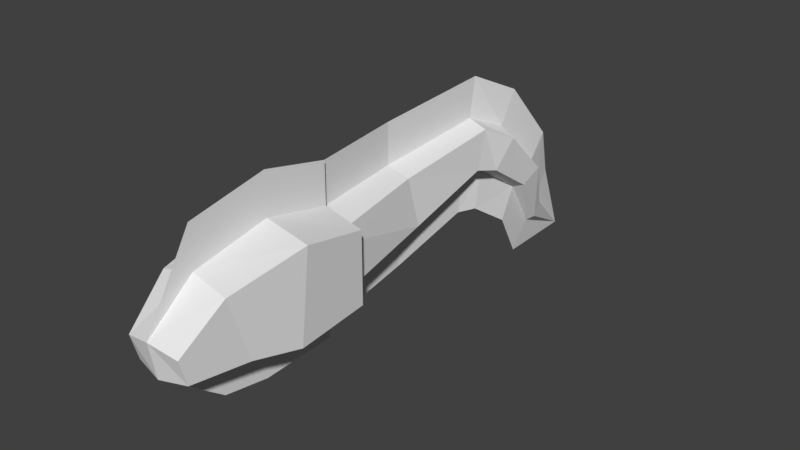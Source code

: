 # Source: abaia.blend  (saved by Blender 2.78.0; exported with 4.5.12 LTS)
import bpy
from mathutils import Matrix  # noqa: F401  (used for matrix-valued properties, if any)

bpy.ops.wm.read_factory_settings(use_empty=True)
scene = bpy.context.scene
scene.name = 'Scene'

# ---- collections
col_collection_1 = bpy.data.collections.new('Collection 1'); scene.collection.children.link(col_collection_1)

# ---- materials (node trees are filled in below, after node groups)
mat_abaia = bpy.data.materials.new('abaia')
mat_abaia.alpha_threshold = 0.0
mat_abaia.use_transparent_shadow = False
mat_abaia.roughness = 0.5

# ---- material node trees

# ---- world
world_world = bpy.data.worlds.new('World'); scene.world = world_world
world_world.color = (0.05088, 0.05088, 0.05088)
world_world.use_sun_shadow = False
world_world.sun_shadow_jitter_overblur = 0.0
world_world.cycles.sampling_method = 'MANUAL'

# ---- meshes
me_head = bpy.data.meshes.new('Head')
me_head.from_pydata([(-0.42, -0.6178, -0.3842), (-0.42, -0.52, 0.4685), (-0.378, 0.12, -0.3587), (-0.378, 0.12, 0.3281), (0.42, -0.6178, -0.3842), (0.42, -0.52, 0.4685), (0.378, 0.12, -0.3587), (0.378, 0.12, 0.3281), (0.0, 0.12, -0.42), (0.0, 0.12, 0.42), (-5.671e-18, -0.6178, -0.4455), (3.119e-17, -0.52, 0.5605), (-0.336, -1.065, -0.305), (-0.336, -1.266, 0.3248), (0.336, -1.266, 0.3248), (0.336, -1.065, -0.305), (-3.477e-17, -1.065, -0.3663), (5.688e-17, -1.266, 0.4168), (-0.2688, -1.613, -0.2625), (-0.2688, -1.68, -0.01691), (0.2688, -1.68, -0.01691), (0.2688, -1.613, -0.2625), (-1.617e-17, -1.669, -0.2974), (3.681e-17, -1.727, 0.04864), (0.0, 0.12, 0.82), (3.119e-17, -0.52, 0.9605), (5.688e-17, -1.266, 0.8168), (0.0, 0.12, -0.82), (-5.671e-18, -0.6178, -0.8455), (-3.477e-17, -1.065, -0.7663)], [], [(0, 1, 3, 2), (8, 9, 7, 6), (6, 7, 5, 4), (1, 0, 12, 13), (8, 6, 4, 10), (9, 3, 1, 11), (7, 9, 11, 5), (2, 8, 10, 0), (0, 10, 16, 12), (2, 3, 9, 8), (17, 13, 19, 23), (14, 17, 23, 20), (10, 4, 15, 16), (5, 11, 17, 14), (11, 1, 13, 17), (4, 5, 14, 15), (22, 23, 19, 18), (21, 20, 23, 22), (15, 14, 20, 21), (12, 16, 22, 18), (16, 15, 21, 22), (13, 12, 18, 19), (11, 25, 26, 17), (23, 17, 26), (11, 9, 24, 25), (16, 22, 29), (10, 16, 29, 28), (10, 28, 27, 8)])
_uv = me_head.uv_layers.new(name='UVMap')
_uv.uv.foreach_set('vector', [0.7705, 0.7817, 0.7754, 0.6775, 0.8452, 0.7006, 0.8496, 0.7643, 0.9998, 0.4313, 0.9779, 0.5723, 0.938, 0.5243, 0.9424, 0.4607, 0.9424, 0.4607, 0.938, 0.5243, 0.8683, 0.5474, 0.8634, 0.4433, 0.7754, 0.6775, 0.7705, 0.7817, 0.7036, 0.7813, 0.6799, 0.69, 0.9998, 0.4313, 0.9424, 0.4607, 0.8634, 0.4433, 0.8713, 0.3634, 0.8851, 0.6526, 0.8452, 0.7006, 0.7754, 0.6775, 0.7784, 0.6127, 0.938, 0.5243, 0.9779, 0.5723, 0.8713, 0.6122, 0.8683, 0.5474, 0.8496, 0.7643, 0.9069, 0.7937, 0.7785, 0.8615, 0.7705, 0.7817, 0.7705, 0.7817, 0.7785, 0.8615, 0.6855, 0.8426, 0.7036, 0.7813, 0.8496, 0.7643, 0.8452, 0.7006, 0.8851, 0.6526, 0.9069, 0.7937, 0.6594, 0.6438, 0.6799, 0.69, 0.6287, 0.7332, 0.5894, 0.7115, 0.7728, 0.5349, 0.7522, 0.5812, 0.6822, 0.5135, 0.7215, 0.4917, 0.8713, 0.3634, 0.8634, 0.4433, 0.7965, 0.4437, 0.7783, 0.3824, 0.8683, 0.5474, 0.8713, 0.6122, 0.7522, 0.5812, 0.7728, 0.5349, 0.7784, 0.6127, 0.7754, 0.6775, 0.6799, 0.69, 0.6594, 0.6438, 0.8634, 0.4433, 0.8683, 0.5474, 0.7728, 0.5349, 0.7965, 0.4437, 0.5894, 0.7806, 0.5894, 0.7115, 0.6287, 0.7332, 0.6326, 0.7634, 0.7255, 0.4616, 0.7215, 0.4917, 0.6822, 0.5135, 0.6822, 0.4444, 0.7965, 0.4437, 0.7728, 0.5349, 0.7215, 0.4917, 0.7255, 0.4616, 0.7036, 0.7813, 0.6855, 0.8426, 0.5894, 0.7806, 0.6326, 0.7634, 0.7783, 0.3824, 0.7965, 0.4437, 0.7255, 0.4616, 0.6822, 0.4444, 0.6799, 0.69, 0.7036, 0.7813, 0.6326, 0.7634, 0.6287, 0.7332, 0.1791, 0.8222, 0.1897, 0.8771, 0.08357, 0.8771, 0.07302, 0.8222, 0.0002292, 0.7839, 0.07302, 0.8222, 0.08357, 0.8771, 0.1791, 0.8222, 0.2632, 0.7861, 0.2737, 0.8409, 0.1897, 0.8771, 0.3585, 0.8508, 0.2742, 0.8604, 0.3585, 0.795, 0.4209, 0.8397, 0.3585, 0.8508, 0.3585, 0.795, 0.4209, 0.7839, 0.4209, 0.8397, 0.4209, 0.7839, 0.524, 0.7875, 0.524, 0.8433])
me_head.materials.append(mat_abaia)
me_head.use_remesh_preserve_volume = False
me_head.use_remesh_preserve_attributes = False
me_head.use_mirror_vertex_groups = False
me_head.update()
me_body = bpy.data.meshes.new('Body')
me_body.from_pydata([(-0.3, -0.3, -0.3), (-0.3, -0.3, 0.3), (-0.3367, 1.157, -0.1565), (-0.3845, 1.076, 0.3143), (0.3, -0.3, -0.3), (0.3, -0.3, 0.3), (0.1403, 1.125, -0.1136), (0.09257, 1.044, 0.3572), (-0.2746, 2.164, 0.4358), (-0.2512, 2.03, 0.07644), (0.1305, 2.005, 0.1108), (0.107, 2.138, 0.4702), (0.0, -0.3, -0.3664), (-0.1459, 1.06, 0.4124), (-0.09824, 1.141, -0.2015), (0.0, -0.3, 0.3766), (-0.06036, 2.018, 0.0272), (-0.0838, 2.151, 0.5296), (-0.1459, 1.06, 0.8124), (0.0, -0.3, 0.7766), (-0.0838, 2.215, 0.9211), (0.0, -0.3, -0.7664), (-0.09824, 1.141, -0.6015), (-0.06036, 1.975, -0.3667)], [], [(0, 1, 3, 2), (13, 7, 11, 17), (6, 7, 5, 4), (12, 15, 1, 0), (14, 6, 4, 12), (13, 3, 1, 15), (2, 3, 8, 9), (7, 6, 10, 11), (14, 2, 9, 16), (6, 14, 16, 10), (7, 13, 15, 5), (2, 14, 12, 0), (4, 5, 15, 12), (3, 13, 17, 8), (15, 13, 18, 19), (17, 20, 18, 13), (16, 14, 22, 23), (12, 21, 22, 14), (8, 17, 16, 9), (17, 11, 10, 16)])
_uv = me_body.uv_layers.new(name='UVMap')
_uv.uv.foreach_set('vector', [0.05803, 0.1755, 0.03864, 0.1285, 0.1865, 0.07802, 0.2101, 0.1428, 0.1898, 0.6018, 0.1903, 0.5653, 0.3567, 0.5826, 0.3568, 0.6122, 0.2051, 0.4915, 0.1903, 0.5653, 0.03414, 0.5296, 0.04151, 0.4816, 0.02936, 0.2143, 0.0002292, 0.1073, 0.03864, 0.1285, 0.05803, 0.1755, 0.2125, 0.4542, 0.2051, 0.4915, 0.04151, 0.4816, 0.0002292, 0.4379, 0.1733, 0.04027, 0.1865, 0.07802, 0.03864, 0.1285, 0.0002292, 0.1073, 0.2101, 0.1428, 0.1865, 0.07802, 0.3383, 0.03221, 0.3355, 0.08919, 0.1903, 0.5653, 0.2051, 0.4915, 0.3438, 0.5257, 0.3567, 0.5826, 0.2184, 0.1778, 0.2101, 0.1428, 0.3355, 0.08919, 0.3459, 0.1187, 0.2051, 0.4915, 0.2125, 0.4542, 0.3472, 0.4928, 0.3438, 0.5257, 0.1903, 0.5653, 0.1898, 0.6018, 0.0002292, 0.5635, 0.03414, 0.5296, 0.2101, 0.1428, 0.2184, 0.1778, 0.02936, 0.2143, 0.05803, 0.1755, 0.04151, 0.4816, 0.03414, 0.5296, 0.0002292, 0.5635, 0.0002292, 0.4379, 0.1865, 0.07802, 0.1733, 0.04027, 0.3352, 0.0002292, 0.3383, 0.03221, 0.0243, 0.2148, 0.1945, 0.3016, 0.1704, 0.352, 0.0002292, 0.2652, 0.325, 0.3821, 0.3095, 0.4353, 0.1704, 0.352, 0.1945, 0.3016, 0.3079, 0.7834, 0.1937, 0.7287, 0.2044, 0.6739, 0.3125, 0.7283, 0.0002292, 0.6675, 0.01091, 0.6127, 0.2044, 0.6739, 0.1937, 0.7287, 0.1978, 0.5507, 0.1594, 0.5649, 0.1619, 0.4649, 0.1979, 0.4769, 0.1594, 0.5649, 0.1236, 0.5507, 0.1236, 0.4768, 0.1619, 0.4649])
me_body.materials.append(mat_abaia)
me_body.use_remesh_preserve_volume = False
me_body.use_remesh_preserve_attributes = False
me_body.use_mirror_vertex_groups = False
me_body.update()
me_tail01 = bpy.data.meshes.new('Tail01')
me_tail01.from_pydata([(-0.2746, 0.06355, 0.1358), (-0.2512, -0.06964, -0.2236), (0.1305, -0.09508, -0.1892), (0.107, 0.03811, 0.1702), (-0.1575, 0.4326, -0.005425), (-0.1868, 0.2124, -0.2702), (0.1558, 0.1668, -0.2702), (0.1851, 0.387, -0.005425), (-0.04636, 0.8751, -0.463), (-0.07399, 0.6674, -0.584), (0.1658, 0.6355, -0.584), (0.1934, 0.8432, -0.463), (-0.06036, -0.08236, -0.2728), (-0.0838, 0.05083, 0.2296), (-0.01553, 0.1641, -0.3212), (0.01376, 0.4311, 0.05842), (0.04591, 0.6259, -0.635), (0.07354, 0.8932, -0.4289), (-0.0838, 0.1147, 0.6211), (0.01376, 0.6184, 0.3775), (0.07354, 1.08, -0.1949), (-0.06036, -0.1253, -0.6667), (-0.01553, 0.08438, -0.6906), (0.04591, 0.4666, -0.9431)], [], [(13, 3, 7, 15), (7, 6, 10, 11), (1, 0, 4, 5), (3, 2, 6, 7), (12, 1, 5, 14), (14, 5, 9, 16), (15, 7, 11, 17), (5, 4, 8, 9), (4, 15, 17, 8), (6, 14, 16, 10), (2, 12, 14, 6), (0, 13, 15, 4), (17, 20, 19, 15), (15, 19, 18, 13), (14, 12, 21, 22), (16, 14, 22, 23), (13, 12, 2, 3), (1, 12, 13, 0), (17, 11, 10, 16), (9, 8, 17, 16)])
_uv = me_tail01.uv_layers.new(name='UVMap')
_uv.uv.foreach_set('vector', [0.3568, 0.6122, 0.3567, 0.5826, 0.4098, 0.5664, 0.4166, 0.5927, 0.4098, 0.5664, 0.3875, 0.5214, 0.4702, 0.4998, 0.4906, 0.5287, 0.3355, 0.08919, 0.3383, 0.03221, 0.3978, 0.02844, 0.3837, 0.08207, 0.3567, 0.5826, 0.3438, 0.5257, 0.3875, 0.5214, 0.4098, 0.5664, 0.3459, 0.1187, 0.3355, 0.08919, 0.3837, 0.08207, 0.386, 0.1125, 0.386, 0.1125, 0.3837, 0.08207, 0.4819, 0.09089, 0.4805, 0.1147, 0.4166, 0.5927, 0.4098, 0.5664, 0.4906, 0.5287, 0.5022, 0.5451, 0.3837, 0.08207, 0.3978, 0.02844, 0.4993, 0.05327, 0.4819, 0.09089, 0.3978, 0.02844, 0.4009, 0.0002297, 0.5049, 0.03308, 0.4993, 0.05327, 0.3875, 0.5214, 0.3847, 0.495, 0.4685, 0.4798, 0.4702, 0.4998, 0.3438, 0.5257, 0.3472, 0.4928, 0.3847, 0.495, 0.3875, 0.5214, 0.3383, 0.03221, 0.3352, 0.0002292, 0.4009, 0.0002297, 0.3978, 0.02844, 0.473, 0.3509, 0.4822, 0.3917, 0.3888, 0.4353, 0.3848, 0.3838, 0.3848, 0.3838, 0.3888, 0.4353, 0.3095, 0.4353, 0.325, 0.3821, 0.3435, 0.7834, 0.3079, 0.7834, 0.3125, 0.7283, 0.3426, 0.7307, 0.4158, 0.7529, 0.3435, 0.7834, 0.3426, 0.7307, 0.4023, 0.7064, 0.3396, 0.6027, 0.3373, 0.5024, 0.3757, 0.5144, 0.3756, 0.5885, 0.3011, 0.5143, 0.3373, 0.5024, 0.3396, 0.6027, 0.3011, 0.5885, 0.4222, 0.5664, 0.3981, 0.5569, 0.3981, 0.5102, 0.4216, 0.501, 0.446, 0.5112, 0.445, 0.5579, 0.4222, 0.5664, 0.4216, 0.501])
me_tail01.materials.append(mat_abaia)
me_tail01.use_remesh_preserve_volume = False
me_tail01.use_remesh_preserve_attributes = False
me_tail01.use_mirror_vertex_groups = False
me_tail01.update()
me_tail02 = bpy.data.meshes.new('Tail02')
me_tail02.from_pydata([(-0.04636, 0.0751, 0.03701), (-0.07399, -0.1326, -0.08395), (0.1658, -0.1645, -0.08395), (0.1934, 0.0432, 0.03701), (-0.07258, 0.2989, -0.4836), (-0.07258, 0.2157, -0.6025), (0.07258, 0.2157, -0.6025), (0.07258, 0.2989, -0.4836), (-0.09561, 0.9126, -0.9917), (0.04591, -0.1741, -0.135), (0.07354, 0.0932, 0.07106), (-8.597e-10, 0.1697, -0.6485), (1.528e-09, 0.333, -0.4496), (0.07354, 0.2805, 0.3051), (-1.91e-10, 0.4862, -0.19), (0.04591, -0.3334, -0.4431), (-8.597e-10, -0.03867, -0.9137)], [], [(10, 3, 7, 12), (4, 12, 8), (1, 0, 4, 5), (3, 2, 6, 7), (9, 1, 5, 11), (5, 4, 8), (7, 6, 8), (8, 6, 11), (2, 9, 11, 6), (0, 10, 12, 4), (12, 7, 8), (11, 5, 8), (12, 8, 14), (12, 14, 13, 10), (11, 9, 15, 16), (11, 16, 8), (10, 9, 2, 3), (1, 9, 10, 0)])
_uv = me_tail02.uv_layers.new(name='UVMap')
_uv.uv.foreach_set('vector', [0.5022, 0.5451, 0.4906, 0.5287, 0.5632, 0.4767, 0.5707, 0.488, 0.5838, 0.09844, 0.5867, 0.08397, 0.7162, 0.1138, 0.4819, 0.09089, 0.4993, 0.05327, 0.5838, 0.09844, 0.5843, 0.1222, 0.4906, 0.5287, 0.4702, 0.4998, 0.5588, 0.455, 0.5632, 0.4767, 0.4805, 0.1147, 0.4819, 0.09089, 0.5843, 0.1222, 0.582, 0.1383, 0.5843, 0.1222, 0.5838, 0.09844, 0.7162, 0.1138, 0.5632, 0.4767, 0.5588, 0.455, 0.6817, 0.4358, 0.6817, 0.4358, 0.5588, 0.455, 0.5557, 0.4404, 0.4702, 0.4998, 0.4685, 0.4798, 0.5557, 0.4404, 0.5588, 0.455, 0.4993, 0.05327, 0.5049, 0.03308, 0.5867, 0.08397, 0.5838, 0.09844, 0.5707, 0.488, 0.5632, 0.4767, 0.6817, 0.4358, 0.582, 0.1383, 0.5843, 0.1222, 0.7162, 0.1138, 0.5357, 0.3, 0.6424, 0.2673, 0.5391, 0.342, 0.5357, 0.3, 0.5391, 0.342, 0.4822, 0.3917, 0.473, 0.3509, 0.4771, 0.6919, 0.4158, 0.7529, 0.4023, 0.7064, 0.4558, 0.6499, 0.4771, 0.6919, 0.4558, 0.6499, 0.5889, 0.6649, 0.3979, 0.5877, 0.4007, 0.495, 0.4337, 0.5086, 0.4324, 0.5749, 0.3658, 0.5088, 0.4007, 0.495, 0.3979, 0.5877, 0.3658, 0.575])
me_tail02.materials.append(mat_abaia)
me_tail02.use_remesh_preserve_volume = False
me_tail02.use_remesh_preserve_attributes = False
me_tail02.use_mirror_vertex_groups = False
me_tail02.update()

# ---- objects
ob_head = bpy.data.objects.new('Head', me_head)
ob_body = bpy.data.objects.new('Body', me_body)
ob_tail01 = bpy.data.objects.new('Tail01', me_tail01)
ob_tail02 = bpy.data.objects.new('Tail02', me_tail02)

# ---- transforms, parenting, visibility, modifiers, constraints
ob_head.location = (0.0, 0.0, 0.25)
ob_head.scale = (0.5, 0.5, 0.5)
ob_head.lineart.crease_threshold = 0.0
ob_body.parent = ob_head
ob_body.matrix_parent_inverse = Matrix(((1.0, 0.0, 0.0, 0.0), (0.0, 1.0, 0.0, 0.0), (0.0, 0.0, 1.0, -0.5), (0.0, 0.0, 0.0, 1.0)))
ob_body.location = (0.0, 0.0, 0.5)
ob_body.lineart.crease_threshold = 0.0
ob_tail01.parent = ob_body
ob_tail01.matrix_parent_inverse = Matrix(((1.0, 0.0, 0.0, 0.0), (0.0, 1.0, 0.0, 0.0), (0.0, 0.0, 1.0, -0.5), (0.0, 0.0, 0.0, 1.0)))
ob_tail01.location = (0.0, 2.1, 0.8)
ob_tail01.lineart.crease_threshold = 0.0
ob_tail02.parent = ob_tail01
ob_tail02.matrix_parent_inverse = Matrix(((1.0, 0.0, 0.0, -0.0), (0.0, 1.0, 0.0, -2.1), (0.0, 0.0, 1.0, -0.8), (0.0, 0.0, 0.0, 1.0)))
ob_tail02.location = (0.0, 2.9, 0.3)
ob_tail02.lineart.crease_threshold = 0.0

# ---- collection membership
col_collection_1.objects.link(ob_head)
col_collection_1.objects.link(ob_body)
col_collection_1.objects.link(ob_tail01)
col_collection_1.objects.link(ob_tail02)

# ---- scene / render settings (as saved in the file)
scene.frame_start = 1; scene.frame_end = 250; scene.frame_set(1)
scene.render.engine = 'BLENDER_EEVEE_NEXT'
scene.render.resolution_percentage = 50
scene.render.dither_intensity = 0.0
scene.cycles.use_denoising = False
scene.cycles.samples = 128
scene.cycles.sampling_pattern = 'TABULATED_SOBOL'
scene.cycles.light_sampling_threshold = 0.0
scene.cycles.use_adaptive_sampling = False
scene.cycles.use_light_tree = False
scene.cycles.blur_glossy = 0.0
scene.cycles.sample_clamp_indirect = 0.0
scene.view_settings.view_transform = 'Standard'
bpy.context.view_layer.update()

# ---- added for rendering (the .blend has no active camera and no usable light): camera, sun
cam_auto = bpy.data.cameras.new('AutoCamera')
cam_auto.lens = 50.0
cam_auto.sensor_width = 36.0
cam_auto.clip_end = 1000.0
ob_auto_camera = bpy.data.objects.new('AutoCamera', cam_auto)
scene.collection.objects.link(ob_auto_camera)
ob_auto_camera.location = (2.77643, -2.81018, 2.41332)
ob_auto_camera.rotation_euler = (1.09748, -7.21219e-08, 0.694738)
scene.camera = ob_auto_camera
light_auto_sun = bpy.data.lights.new('AutoSun', 'SUN')
light_auto_sun.energy = 3.0
light_auto_sun.angle = 0.0523599
ob_auto_sun = bpy.data.objects.new('AutoSun', light_auto_sun)
scene.collection.objects.link(ob_auto_sun)
ob_auto_sun.rotation_euler = (0.872665, 0.174533, 0.523599)
bpy.context.view_layer.update()
